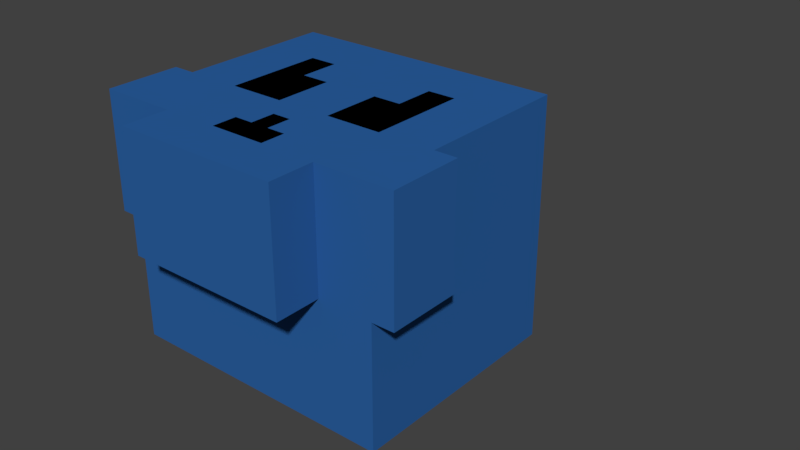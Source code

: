 # Source: phantom-enemy-water.blend  (saved by Blender 2.78.0; exported with 4.5.12 LTS)
import bpy
from mathutils import Matrix  # noqa: F401  (used for matrix-valued properties, if any)

bpy.ops.wm.read_factory_settings(use_empty=True)
scene = bpy.context.scene
scene.name = 'Scene'

# ---- collections
col_collection_1 = bpy.data.collections.new('Collection 1'); scene.collection.children.link(col_collection_1)

# ---- materials (node trees are filled in below, after node groups)
mat_skull_water = bpy.data.materials.new('skull-water')
mat_skull_water.alpha_threshold = 0.0
mat_skull_water.use_transparent_shadow = False
mat_skull_water.diffuse_color = (0.02487, 0.1202, 0.3672, 1.0)
mat_skull_water.roughness = 0.5
mat_eyes = bpy.data.materials.new('Eyes')
mat_eyes.alpha_threshold = 0.0
mat_eyes.use_transparent_shadow = False
mat_eyes.diffuse_color = (0.0, 0.0, 0.0, 1.0)
mat_eyes.roughness = 0.5

# ---- material node trees

# ---- world
world_world = bpy.data.worlds.new('World'); scene.world = world_world
world_world.color = (0.05088, 0.05088, 0.05088)
world_world.use_sun_shadow = False
world_world.sun_shadow_jitter_overblur = 0.0
world_world.cycles.sampling_method = 'MANUAL'

# ---- meshes
me_cube_004 = bpy.data.meshes.new('Cube.004')
me_cube_004.from_pydata([(0.2565, -0.2588, -0.1465), (0.2565, -0.2588, 0.07709), (0.2788, -0.1398, -0.1241), (0.2788, -0.1398, 0.05474), (0.48, -0.2588, -0.1465), (0.48, -0.2588, 0.07709), (0.4577, -0.1398, -0.1241), (0.4577, -0.1398, 0.05474), (0.2565, -0.2588, -0.05331), (0.2565, -0.2588, -0.01605), (0.48, -0.2588, -0.01605), (0.48, -0.2588, -0.05331), (0.3496, -0.2588, -0.1465), (0.3869, -0.2588, -0.1465), (0.3869, -0.2588, 0.07709), (0.3496, -0.2588, 0.07709), (0.3869, -0.2588, -0.05331), (0.3496, -0.2588, -0.05331), (0.3869, -0.2588, -0.01605), (0.3496, -0.2588, -0.01605), (0.2773, -0.4265, 0.004773), (0.2773, -0.4265, 0.05627), (0.3288, -0.4265, 0.05627), (0.2773, -0.4265, -0.1256), (0.2773, -0.4265, -0.07414), (0.4592, -0.4265, 0.05627), (0.4592, -0.4265, 0.004773), (0.3288, -0.4265, -0.1256), (0.4077, -0.4265, 0.05627), (0.3288, -0.4265, -0.07414), (0.3288, -0.4265, 0.004773), (0.4077, -0.4265, 0.004773), (0.3079, -0.1167, -0.09506), (0.3079, -0.1167, 0.0257), (0.4286, -0.1167, -0.09506), (0.4286, -0.1167, 0.0257), (0.32, -0.02066, -0.08299), (0.32, -0.02066, 0.01362), (0.4166, -0.02066, -0.08299), (0.4166, -0.02066, 0.01362), (0.3381, -0.006025, -0.06487), (0.3381, -0.006025, -0.00449), (0.3985, -0.006025, -0.06487), (0.3985, -0.006025, -0.00449), (0.3501, 0.08997, -0.0528), (0.3501, 0.08997, -0.01657), (0.3864, 0.08997, -0.0528), (0.3864, 0.08997, -0.01657)], [], [(0, 8, 9, 1, 3, 2), (7, 6, 34, 35), (6, 7, 5, 10, 11, 4), (10, 5, 25, 26), (2, 6, 4, 13, 12, 0), (7, 3, 1, 15, 14, 5), (19, 15, 22, 30), (17, 19, 9, 8), (4, 11, 16, 13), (13, 16, 17, 12), (11, 10, 18, 16), (16, 18, 19, 17), (18, 10, 26, 31), (18, 14, 15, 19), (30, 22, 21, 20), (27, 29, 24, 23), (26, 25, 28, 31), (15, 1, 21, 22), (1, 9, 20, 21), (5, 14, 28, 25), (8, 0, 23, 24), (0, 12, 27, 23), (9, 19, 30, 20), (14, 18, 31, 28), (17, 8, 24, 29), (12, 17, 29, 27), (35, 34, 38, 39), (6, 2, 32, 34), (3, 7, 35, 33), (2, 3, 33, 32), (37, 39, 43, 41), (34, 32, 36, 38), (33, 35, 39, 37), (32, 33, 37, 36), (40, 41, 45, 44), (36, 37, 41, 40), (39, 38, 42, 43), (38, 36, 40, 42), (44, 45, 47, 46), (43, 42, 46, 47), (42, 40, 44, 46), (41, 43, 47, 45)])
me_cube_004.materials.append(mat_skull_water)
me_cube_004.use_remesh_preserve_volume = False
me_cube_004.use_remesh_preserve_attributes = False
me_cube_004.use_mirror_vertex_groups = False
me_cube_004.update()
me_cube_012 = bpy.data.meshes.new('Cube.012')
me_cube_012.from_pydata([(-0.2565, -0.2588, -0.1465), (-0.2565, -0.2588, 0.07709), (-0.2788, -0.1398, -0.1241), (-0.2788, -0.1398, 0.05474), (-0.48, -0.2588, -0.1465), (-0.48, -0.2588, 0.07709), (-0.4577, -0.1398, -0.1241), (-0.4577, -0.1398, 0.05474), (-0.2565, -0.2588, -0.05331), (-0.2565, -0.2588, -0.01605), (-0.48, -0.2588, -0.01605), (-0.48, -0.2588, -0.05331), (-0.3496, -0.2588, -0.1465), (-0.3869, -0.2588, -0.1465), (-0.3869, -0.2588, 0.07709), (-0.3496, -0.2588, 0.07709), (-0.3869, -0.2588, -0.05331), (-0.3496, -0.2588, -0.05331), (-0.3869, -0.2588, -0.01605), (-0.3496, -0.2588, -0.01605), (-0.2773, -0.4265, 0.004773), (-0.2773, -0.4265, 0.05627), (-0.3288, -0.4265, 0.05627), (-0.2773, -0.4265, -0.1256), (-0.2773, -0.4265, -0.07414), (-0.4592, -0.4265, 0.05627), (-0.4592, -0.4265, 0.004773), (-0.3288, -0.4265, -0.1256), (-0.4077, -0.4265, 0.05627), (-0.3288, -0.4265, -0.07414), (-0.3288, -0.4265, 0.004773), (-0.4077, -0.4265, 0.004773), (-0.3079, -0.1167, -0.09506), (-0.3079, -0.1167, 0.0257), (-0.4286, -0.1167, -0.09506), (-0.4286, -0.1167, 0.0257), (-0.32, -0.02066, -0.08299), (-0.32, -0.02066, 0.01362), (-0.4166, -0.02066, -0.08299), (-0.4166, -0.02066, 0.01362), (-0.3381, -0.006025, -0.06487), (-0.3381, -0.006025, -0.00449), (-0.3985, -0.006025, -0.06487), (-0.3985, -0.006025, -0.00449), (-0.3501, 0.08997, -0.0528), (-0.3501, 0.08997, -0.01657), (-0.3864, 0.08997, -0.0528), (-0.3864, 0.08997, -0.01657)], [], [(0, 2, 3, 1, 9, 8), (7, 35, 34, 6), (6, 4, 11, 10, 5, 7), (10, 26, 25, 5), (2, 0, 12, 13, 4, 6), (7, 5, 14, 15, 1, 3), (19, 30, 22, 15), (17, 8, 9, 19), (4, 13, 16, 11), (13, 12, 17, 16), (11, 16, 18, 10), (16, 17, 19, 18), (18, 31, 26, 10), (18, 19, 15, 14), (30, 20, 21, 22), (27, 23, 24, 29), (26, 31, 28, 25), (15, 22, 21, 1), (1, 21, 20, 9), (5, 25, 28, 14), (8, 24, 23, 0), (0, 23, 27, 12), (9, 20, 30, 19), (14, 28, 31, 18), (17, 29, 24, 8), (12, 27, 29, 17), (35, 39, 38, 34), (6, 34, 32, 2), (3, 33, 35, 7), (2, 32, 33, 3), (37, 41, 43, 39), (34, 38, 36, 32), (33, 37, 39, 35), (32, 36, 37, 33), (40, 44, 45, 41), (36, 40, 41, 37), (39, 43, 42, 38), (38, 42, 40, 36), (44, 46, 47, 45), (43, 47, 46, 42), (42, 46, 44, 40), (41, 45, 47, 43)])
me_cube_012.materials.append(mat_skull_water)
me_cube_012.use_remesh_preserve_volume = False
me_cube_012.use_remesh_preserve_attributes = False
me_cube_012.use_mirror_vertex_groups = False
me_cube_012.update()
me_cube = bpy.data.meshes.new('Cube')
me_cube.from_pydata([(-0.2, -0.1, -0.06), (-0.2, -0.1, 0.06), (-0.2, 0.0002862, -0.06), (-0.2, 0.0002862, 0.06), (0.2, -0.1, -0.06), (0.2, -0.1, 0.06), (0.2, 0.0002862, -0.06), (0.2, 0.0002862, 0.06), (0.1292, 0.0002862, -0.06), (-0.1292, 0.0002862, -0.06), (-0.1292, 0.0002862, 0.06), (0.1292, 0.0002862, 0.06), (-0.1292, -0.1, -0.06), (0.1292, -0.1, -0.06), (0.1292, -0.1, 0.06), (-0.1292, -0.1, 0.06), (-0.2, 0.2, 0.06), (-0.2, 0.2, -0.06), (-0.1292, 0.2, -0.06), (0.1292, 0.2, 0.06), (0.2, 0.2, 0.06), (0.2, 0.2, -0.06), (0.1292, 0.2, -0.06), (-0.1292, 0.2, 0.06), (0.1292, 0.109, -0.06), (0.2, 0.109, -0.06), (0.2, 0.109, 0.06), (0.1292, 0.109, 0.06), (-0.1292, 0.109, -0.06), (-0.1292, 0.109, 0.06), (-0.2, 0.109, -0.06), (-0.2, 0.109, 0.06), (0.1292, 0.2, 0.224), (0.2, 0.2, 0.224), (-0.2, 0.2, 0.224), (-0.1292, 0.2, 0.224), (0.1292, 0.109, 0.224), (0.2, 0.109, 0.224), (-0.1292, 0.109, 0.224), (-0.2, 0.109, 0.224)], [], [(0, 1, 3, 2), (26, 25, 21, 20), (6, 7, 5, 4), (12, 15, 1, 0), (8, 6, 4, 13), (10, 3, 1, 15), (7, 11, 14, 5), (11, 10, 15, 14), (2, 9, 12, 0), (9, 8, 13, 12), (4, 5, 14, 13), (13, 14, 15, 12), (25, 24, 22, 21), (9, 10, 11, 8), (22, 19, 20, 21), (17, 16, 23, 18), (29, 28, 18, 23), (28, 30, 17, 18), (24, 27, 19, 22), (27, 26, 37, 36), (20, 19, 32, 33), (30, 31, 16, 17), (11, 7, 26, 27), (8, 11, 27, 24), (6, 8, 24, 25), (7, 6, 25, 26), (2, 3, 31, 30), (3, 10, 29, 31), (9, 2, 30, 28), (10, 9, 28, 29), (36, 37, 33, 32), (39, 38, 35, 34), (31, 29, 38, 39), (26, 20, 33, 37), (16, 31, 39, 34), (23, 16, 34, 35), (29, 23, 35, 38), (19, 27, 36, 32)])
me_cube.materials.append(mat_skull_water)
me_cube.use_remesh_preserve_volume = False
me_cube.use_remesh_preserve_attributes = False
me_cube.use_mirror_vertex_groups = False
me_cube.update()
me_cube_002 = bpy.data.meshes.new('Cube.002')
me_cube_002.from_pydata([(-0.3, -0.27, -0.2), (-0.3, -0.27, 0.3), (-0.3, -0.01432, -0.2), (-0.3, -0.01432, 0.3), (0.3, -0.27, -0.2), (0.3, -0.27, 0.3), (0.3, -0.01432, -0.2), (0.3, -0.01432, 0.3), (0.18, -0.01432, -0.2), (0.06, -0.01432, -0.2), (-0.06, -0.01432, -0.2), (-0.18, -0.01432, -0.2), (-0.18, -0.01432, 0.3), (-0.06, -0.01432, 0.3), (0.06, -0.01432, 0.3), (0.18, -0.01432, 0.3), (-0.18, -0.27, -0.2), (-0.06, -0.27, -0.2), (0.06, -0.27, -0.2), (0.18, -0.27, -0.2), (0.18, -0.27, 0.3), (0.06, -0.27, 0.3), (-0.06, -0.27, 0.3), (-0.18, -0.27, 0.3), (-0.3, -0.27, -0.03889), (-0.3, -0.27, 0.08778), (-0.3, -0.01432, 0.08778), (-0.3, -0.01432, -0.03889), (0.3, -0.01432, 0.08778), (0.3, -0.01432, -0.03889), (0.3, -0.27, 0.08778), (0.3, -0.27, -0.03889), (0.18, -0.27, 0.08778), (0.18, -0.27, -0.03889), (0.06, -0.27, 0.08778), (0.06, -0.27, -0.03889), (-0.06, -0.27, 0.08778), (-0.06, -0.27, -0.03889), (-0.18, -0.27, 0.08778), (-0.18, -0.27, -0.03889), (0.18, -0.27, -0.3), (0.06, -0.27, -0.3), (-0.06, -0.27, -0.3), (-0.18, -0.27, -0.3), (-0.18, -0.01432, -0.3), (-0.06, -0.01432, -0.3), (0.06, -0.01432, -0.3), (0.18, -0.01432, -0.3), (-0.3, 0.2547, -0.03889), (-0.3, 0.2547, -0.2), (-0.18, 0.2547, -0.2), (0.18, 0.2547, 0.3), (0.3, 0.2547, 0.3), (0.3, 0.2547, -0.03889), (0.3, 0.2547, -0.2), (0.18, 0.2547, -0.2), (0.06, 0.2547, -0.2), (-0.06, 0.2547, -0.2), (-0.3, 0.2547, 0.3), (-0.18, 0.2547, 0.3), (-0.06, 0.2547, 0.3), (0.06, 0.2547, 0.3), (-0.18, 0.2547, -0.03889), (-0.06, 0.2547, -0.03889), (0.06, 0.2547, -0.03889), (0.18, 0.2547, -0.03889), (-0.3, 0.2547, 0.08778), (0.3, 0.2547, 0.08778), (-0.18, 0.2547, 0.08778), (-0.06, 0.2547, 0.08778), (0.06, 0.2547, 0.08778), (0.18, 0.2547, 0.08778), (-0.349, -0.01432, -0.2), (-0.349, -0.27, -0.2), (-0.349, -0.01432, -0.03889), (0.349, -0.01432, -0.03889), (0.349, -0.01432, -0.2), (0.349, -0.27, -0.2), (0.349, -0.27, -0.03889), (-0.349, -0.27, -0.03889), (0.12, -0.27, 0.08778), (-0.12, -0.27, 0.08778), (-0.18, -0.27, 0.1739), (-0.06, -0.27, 0.1739), (0.06, -0.27, 0.1739), (0.18, -0.27, 0.1739), (-0.12, -0.27, 0.3), (0.12, -0.27, 0.3), (-0.12, -0.27, 0.1739), (0.12, -0.27, 0.1739), (0.18, -0.2478, 0.1739), (0.18, -0.2478, 0.08778), (0.18, -0.2478, -0.03889), (0.06, -0.2478, 0.08778), (0.06, -0.2478, -0.03889), (-0.06, -0.2478, 0.08778), (-0.06, -0.2478, -0.03889), (-0.18, -0.2478, 0.1739), (-0.18, -0.2478, 0.08778), (-0.18, -0.2478, -0.03889), (-0.12, -0.2478, 0.08778), (0.12, -0.2478, 0.08778), (0.12, -0.2478, 0.1739), (-0.12, -0.2478, 0.1739), (-0.02, -0.27, -0.2), (0.02, -0.27, -0.2), (0.06, -0.27, -0.09259), (0.06, -0.27, -0.1463), (-0.06, -0.27, -0.09259), (-0.06, -0.27, -0.1463), (0.02, -0.27, -0.03889), (-0.02, -0.27, -0.03889), (0.02, -0.27, -0.1463), (-0.02, -0.27, -0.1463), (0.02, -0.27, -0.09259), (-0.02, -0.27, -0.09259), (0.02, -0.2474, -0.2), (0.06, -0.2474, -0.2), (0.06, -0.2474, -0.1463), (-0.06, -0.2474, -0.1463), (-0.06, -0.2474, -0.2), (-0.02, -0.2474, -0.2), (-0.02, -0.2474, -0.1463), (0.02, -0.2474, -0.1463), (0.02, -0.2474, -0.09259), (-0.02, -0.2474, -0.09259)], [], [(25, 1, 3, 26), (26, 3, 58, 66), (28, 7, 5, 30), (38, 82, 23, 1, 25), (8, 6, 4, 19), (12, 3, 1, 23), (7, 15, 20, 5), (15, 14, 21, 87, 20), (14, 13, 22, 21), (13, 12, 23, 86, 22), (2, 11, 16, 0), (9, 8, 47, 46), (8, 19, 40, 47), (11, 10, 45, 44), (30, 5, 20, 85, 32), (89, 87, 21, 84), (84, 21, 22, 83), (88, 86, 23, 82), (3, 12, 59, 58), (10, 11, 50, 57), (9, 10, 57, 56), (29, 6, 54, 53), (8, 9, 56, 55), (15, 7, 52, 51), (6, 8, 55, 54), (28, 29, 53, 67), (14, 15, 51, 61), (11, 2, 49, 50), (7, 28, 67, 52), (13, 14, 61, 60), (17, 109, 108, 37, 39, 16), (91, 90, 102, 101), (115, 111, 37, 108), (35, 34, 36, 37, 111, 110), (19, 33, 35, 106, 107, 18), (85, 20, 87, 89), (4, 31, 33, 19), (31, 30, 32, 33), (16, 39, 24, 0), (39, 38, 25, 24), (24, 27, 74, 79), (29, 28, 30, 31), (2, 27, 48, 49), (27, 26, 66, 48), (6, 29, 75, 76), (24, 25, 26, 27), (71, 51, 52, 67), (66, 58, 59, 68), (68, 59, 60, 69), (69, 60, 61, 70), (70, 61, 51, 71), (56, 64, 65, 55), (64, 70, 71, 65), (57, 63, 64, 56), (63, 69, 70, 64), (50, 62, 63, 57), (62, 68, 69, 63), (49, 48, 62, 50), (48, 66, 68, 62), (55, 65, 53, 54), (65, 71, 67, 53), (12, 13, 60, 59), (44, 45, 42, 43), (45, 46, 41, 42), (46, 47, 40, 41), (18, 105, 104, 17, 42, 41), (10, 9, 46, 45), (19, 18, 41, 40), (16, 11, 44, 43), (17, 16, 43, 42), (76, 75, 78, 77), (73, 79, 74, 72), (0, 24, 79, 73), (2, 0, 73, 72), (29, 31, 78, 75), (31, 4, 77, 78), (4, 6, 76, 77), (27, 2, 72, 74), (80, 34, 93, 101), (80, 89, 84, 34), (34, 84, 83, 36), (83, 22, 86, 88), (36, 83, 88, 81), (82, 38, 98, 97), (35, 33, 92, 94), (81, 88, 103, 100), (100, 103, 97, 98), (92, 91, 101, 93, 94), (96, 95, 100, 98, 99), (38, 39, 99, 98), (32, 85, 90, 91), (88, 82, 97, 103), (89, 80, 101, 102), (33, 32, 91, 92), (85, 89, 102, 90), (39, 37, 96, 99), (36, 81, 100, 95), (34, 35, 94, 93), (37, 36, 95, 96), (114, 115, 125, 124), (113, 115, 108, 109), (18, 107, 118, 117), (112, 114, 124, 123), (107, 106, 114, 112), (107, 112, 123, 118), (106, 35, 110, 114), (114, 110, 111, 115), (121, 122, 119, 120), (117, 118, 123, 116), (116, 123, 122, 121), (123, 124, 125, 122), (115, 113, 122, 125), (17, 104, 121, 120), (109, 17, 120, 119), (104, 105, 116, 121), (105, 18, 117, 116), (113, 109, 119, 122)])
me_cube_002.polygons.foreach_set('material_index', [0, 0, 0, 0, 0, 0, 0, 0, 0, 0, 0, 0, 0, 0, 0, 0, 0, 0, 0, 0, 0, 0, 0, 0, 0, 0, 0, 0, 0, 0, 0, 1, 0, 0, 0, 0, 0, 0, 0, 0, 0, 0, 0, 0, 0, 0, 0, 0, 0, 0, 0, 0, 0, 0, 0, 0, 0, 0, 0, 0, 0, 0, 0, 0, 0, 0, 0, 0, 0, 0, 0, 0, 0, 0, 0, 0, 0, 0, 1, 0, 0, 0, 0, 1, 1, 1, 1, 1, 1, 1, 1, 1, 1, 1, 1, 1, 1, 1, 1, 1, 0, 1, 1, 0, 1, 0, 0, 1, 1, 1, 1, 1, 1, 1, 1, 1, 1])
me_cube_002.materials.append(mat_skull_water)
me_cube_002.materials.append(mat_eyes)
me_cube_002.use_remesh_preserve_volume = False
me_cube_002.use_remesh_preserve_attributes = False
me_cube_002.use_mirror_vertex_groups = False
me_cube_002.update()
arm_armature_001 = bpy.data.armatures.new('Armature.001')  # bones are not reproduced

# ---- objects
ob_armature = bpy.data.objects.new('Armature', arm_armature_001)
ob_cube_005 = bpy.data.objects.new('Cube.005', me_cube_004)
ob_cube_004 = bpy.data.objects.new('Cube.004', me_cube_012)
ob_cube = bpy.data.objects.new('Cube', me_cube)
ob_cube_002 = bpy.data.objects.new('Cube.002', me_cube_002)

# ---- transforms, parenting, visibility, modifiers, constraints
ob_armature.location = (0.0, 0.0531, 1.139)
ob_armature.lineart.crease_threshold = 0.0
ob_cube_005.parent = ob_armature
ob_cube_005.matrix_parent_inverse = Matrix(((-1.0, -3.553e-15, -8.941e-08, 0.3618), (-3.475e-09, -1.0, 9.458e-08, -0.5079), (2.98e-08, -3.553e-15, 1.0, -0.7677), (0.0, 0.0, 0.0, 1.0)))
ob_cube_005.location = (0.0, 0.0, 0.7951)
ob_cube_005.lineart.crease_threshold = 0.0
ob_cube_004.parent = ob_armature
ob_cube_004.matrix_parent_inverse = Matrix(((-1.0, 1.776e-15, 2.98e-08, -0.3618), (1.369e-08, -1.0, 8.048e-08, -0.5079), (9.724e-23, -7.105e-15, 1.0, -0.7677), (0.0, 0.0, 0.0, 1.0)))
ob_cube_004.location = (0.0, 0.0, 0.7951)
ob_cube_004.lineart.crease_threshold = 0.0
ob_cube.parent = ob_armature
ob_cube.matrix_parent_inverse = Matrix(((1.0, 1.421e-14, -0.0, -7.546e-16), (2.842e-14, 1.192e-07, -1.0, 0.5876), (1.421e-14, 1.0, -0.0, -0.0531), (0.0, 0.0, 0.0, 1.0)))
ob_cube.location = (0.0, -0.1, 0.8014)
ob_cube.scale = (1.0, 1.0, 0.8)
ob_cube.lineart.crease_threshold = 0.0
ob_cube_002.parent = ob_armature
ob_cube_002.matrix_parent_inverse = Matrix(((1.0, 2.384e-07, 0.0, -1.266e-08), (0.0, 0.0, 1.0, -1.616), (2.384e-07, -1.0, 0.0, 0.0531), (0.0, 0.0, 0.0, 1.0)))
ob_cube_002.location = (0.0, 0.0, 1.2)
ob_cube_002.lineart.crease_threshold = 0.0

# ---- collection membership
col_collection_1.objects.link(ob_armature)
col_collection_1.objects.link(ob_cube_005)
col_collection_1.objects.link(ob_cube_004)
col_collection_1.objects.link(ob_cube)
col_collection_1.objects.link(ob_cube_002)

# ---- scene / render settings (as saved in the file)
scene.frame_start = 1; scene.frame_end = 25; scene.frame_set(12)
scene.render.engine = 'BLENDER_EEVEE_NEXT'
scene.render.resolution_percentage = 50
scene.render.dither_intensity = 0.0
scene.cycles.use_denoising = False
scene.cycles.samples = 128
scene.cycles.sampling_pattern = 'TABULATED_SOBOL'
scene.cycles.light_sampling_threshold = 0.0
scene.cycles.use_adaptive_sampling = False
scene.cycles.use_light_tree = False
scene.cycles.blur_glossy = 0.0
scene.cycles.sample_clamp_indirect = 0.0
scene.view_settings.view_transform = 'Standard'
bpy.context.view_layer.update()

# ---- added for rendering (the .blend has no active camera and no usable light): camera, sun
cam_auto = bpy.data.cameras.new('AutoCamera')
cam_auto.lens = 50.0
cam_auto.sensor_width = 36.0
cam_auto.clip_end = 1000.0
ob_auto_camera = bpy.data.objects.new('AutoCamera', cam_auto)
scene.collection.objects.link(ob_auto_camera)
ob_auto_camera.location = (1.333, -1.72896, 2.18485)
ob_auto_camera.rotation_euler = (1.09748, -7.21219e-08, 0.694738)
scene.camera = ob_auto_camera
light_auto_sun = bpy.data.lights.new('AutoSun', 'SUN')
light_auto_sun.energy = 3.0
light_auto_sun.angle = 0.0523599
ob_auto_sun = bpy.data.objects.new('AutoSun', light_auto_sun)
scene.collection.objects.link(ob_auto_sun)
ob_auto_sun.rotation_euler = (0.872665, 0.174533, 0.523599)
bpy.context.view_layer.update()

